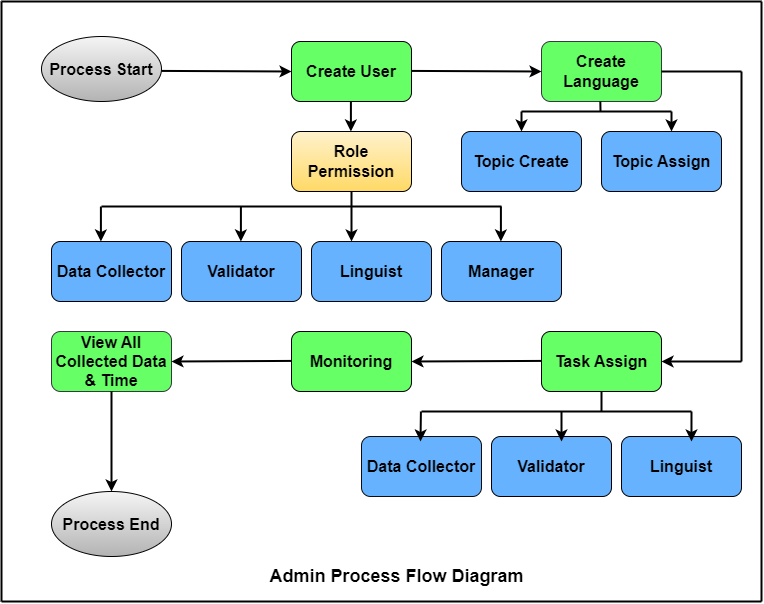

The diagram above was exported from draw.io. Its source (the exported page's mxGraphModel, read from the mxfile embedded in the PNG):
<mxGraphModel dx="1035" dy="569" grid="1" gridSize="10" guides="1" tooltips="1" connect="1" arrows="1" fold="1" page="1" pageScale="1" pageWidth="850" pageHeight="1100" background="#ffffff" math="0" shadow="0">
  <root>
    <mxCell id="0" />
    <mxCell id="1" parent="0" />
    <mxCell id="OXhn7H1CnlBLgpmU_X52-1" value="&lt;b&gt;&lt;font style=&quot;font-size: 16px;&quot;&gt;Process Start&lt;/font&gt;&lt;/b&gt;" style="ellipse;whiteSpace=wrap;html=1;fillColor=#f5f5f5;strokeColor=#000000;gradientColor=#b3b3b3;" parent="1" vertex="1">
      <mxGeometry x="80" y="75" width="120" height="65" as="geometry" />
    </mxCell>
    <mxCell id="OXhn7H1CnlBLgpmU_X52-12" value="&lt;b style=&quot;border-color: var(--border-color);&quot;&gt;&lt;font style=&quot;font-size: 16px;&quot;&gt;Data Collector&lt;/font&gt;&lt;/b&gt;" style="rounded=1;whiteSpace=wrap;html=1;strokeColor=#000000;fontSize=14;fillColor=#66B2FF;" parent="1" vertex="1">
      <mxGeometry x="90" y="280" width="120" height="60" as="geometry" />
    </mxCell>
    <mxCell id="OXhn7H1CnlBLgpmU_X52-22" value="&lt;b style=&quot;border-color: var(--border-color);&quot;&gt;&lt;font style=&quot;font-size: 16px;&quot;&gt;Validator&lt;/font&gt;&lt;/b&gt;" style="rounded=1;whiteSpace=wrap;html=1;strokeColor=#030303;fontSize=14;fillColor=#66B2FF;" parent="1" vertex="1">
      <mxGeometry x="220" y="280" width="120" height="60" as="geometry" />
    </mxCell>
    <mxCell id="OXhn7H1CnlBLgpmU_X52-24" value="&lt;b&gt;&lt;font style=&quot;font-size: 16px;&quot;&gt;Linguist&lt;/font&gt;&lt;/b&gt;" style="rounded=1;whiteSpace=wrap;html=1;strokeColor=#050505;fontSize=14;fillColor=#66B2FF;" parent="1" vertex="1">
      <mxGeometry x="350" y="280" width="120" height="60" as="geometry" />
    </mxCell>
    <mxCell id="OXhn7H1CnlBLgpmU_X52-25" value="&lt;b&gt;&lt;font style=&quot;font-size: 16px;&quot;&gt;Manager&lt;/font&gt;&lt;/b&gt;" style="rounded=1;whiteSpace=wrap;html=1;strokeColor=#000000;fontSize=14;fillColor=#66B2FF;" parent="1" vertex="1">
      <mxGeometry x="480" y="280" width="120" height="60" as="geometry" />
    </mxCell>
    <mxCell id="OXhn7H1CnlBLgpmU_X52-31" value="&lt;b style=&quot;border-color: var(--border-color);&quot;&gt;&lt;font style=&quot;border-color: var(--border-color); font-size: 16px;&quot;&gt;Create User&lt;/font&gt;&lt;/b&gt;" style="rounded=1;whiteSpace=wrap;html=1;strokeColor=#000000;fontSize=14;fillColor=#66FF66;" parent="1" vertex="1">
      <mxGeometry x="330" y="80" width="120" height="60" as="geometry" />
    </mxCell>
    <mxCell id="OXhn7H1CnlBLgpmU_X52-32" value="&lt;b&gt;&lt;font style=&quot;font-size: 16px;&quot;&gt;Create Language&lt;/font&gt;&lt;/b&gt;" style="rounded=1;whiteSpace=wrap;html=1;strokeColor=#36393d;fontSize=14;fillColor=#66FF66;" parent="1" vertex="1">
      <mxGeometry x="580" y="80" width="120" height="60" as="geometry" />
    </mxCell>
    <mxCell id="OXhn7H1CnlBLgpmU_X52-33" value="&lt;b&gt;&lt;font style=&quot;font-size: 16px;&quot;&gt;Role Permission&lt;/font&gt;&lt;/b&gt;" style="rounded=1;whiteSpace=wrap;html=1;strokeColor=#000000;fontSize=14;fillColor=#fff2cc;gradientColor=#ffd966;" parent="1" vertex="1">
      <mxGeometry x="330" y="170" width="120" height="60" as="geometry" />
    </mxCell>
    <mxCell id="OXhn7H1CnlBLgpmU_X52-36" value="&lt;b&gt;&lt;font style=&quot;font-size: 16px;&quot;&gt;Topic Create&lt;/font&gt;&lt;/b&gt;" style="rounded=1;whiteSpace=wrap;html=1;strokeColor=#030303;fontSize=14;fillColor=#66B2FF;" parent="1" vertex="1">
      <mxGeometry x="500" y="170" width="120" height="60" as="geometry" />
    </mxCell>
    <mxCell id="OXhn7H1CnlBLgpmU_X52-37" value="&lt;b&gt;&lt;font style=&quot;font-size: 16px;&quot;&gt;Topic Assign&lt;/font&gt;&lt;/b&gt;" style="rounded=1;whiteSpace=wrap;html=1;strokeColor=#030303;fontSize=14;fillColor=#66B2FF;" parent="1" vertex="1">
      <mxGeometry x="640" y="170" width="120" height="60" as="geometry" />
    </mxCell>
    <mxCell id="OXhn7H1CnlBLgpmU_X52-43" value="&lt;b&gt;&lt;font style=&quot;font-size: 16px;&quot;&gt;Task Assign&lt;/font&gt;&lt;/b&gt;" style="rounded=1;whiteSpace=wrap;html=1;strokeColor=#000000;fontSize=14;fillColor=#66FF66;" parent="1" vertex="1">
      <mxGeometry x="580" y="370" width="120" height="60" as="geometry" />
    </mxCell>
    <mxCell id="OXhn7H1CnlBLgpmU_X52-62" value="&lt;b style=&quot;border-color: var(--border-color);&quot;&gt;&lt;font style=&quot;font-size: 16px;&quot;&gt;Data Collector&lt;/font&gt;&lt;/b&gt;" style="rounded=1;whiteSpace=wrap;html=1;strokeColor=#0d0d0d;fontSize=14;fillColor=#66B2FF;" parent="1" vertex="1">
      <mxGeometry x="400" y="475" width="120" height="60" as="geometry" />
    </mxCell>
    <mxCell id="OXhn7H1CnlBLgpmU_X52-63" value="&lt;b style=&quot;border-color: var(--border-color);&quot;&gt;&lt;font style=&quot;font-size: 16px;&quot;&gt;Validator&lt;/font&gt;&lt;/b&gt;" style="rounded=1;whiteSpace=wrap;html=1;strokeColor=#000000;fontSize=14;fillColor=#66B2FF;" parent="1" vertex="1">
      <mxGeometry x="530" y="475" width="120" height="60" as="geometry" />
    </mxCell>
    <mxCell id="OXhn7H1CnlBLgpmU_X52-67" value="&lt;b&gt;&lt;font style=&quot;font-size: 16px;&quot;&gt;View All Collected Data &amp;amp; Time&lt;/font&gt;&lt;/b&gt;" style="rounded=1;whiteSpace=wrap;html=1;strokeColor=#36393d;fontSize=14;fillColor=#66FF66;" parent="1" vertex="1">
      <mxGeometry x="90" y="370" width="120" height="60" as="geometry" />
    </mxCell>
    <mxCell id="OXhn7H1CnlBLgpmU_X52-69" value="&lt;b&gt;&lt;font style=&quot;font-size: 16px;&quot;&gt;Process End&lt;/font&gt;&lt;/b&gt;" style="ellipse;whiteSpace=wrap;html=1;fillColor=#f5f5f5;strokeColor=#000000;gradientColor=#b3b3b3;" parent="1" vertex="1">
      <mxGeometry x="90" y="530" width="120" height="65" as="geometry" />
    </mxCell>
    <mxCell id="OXhn7H1CnlBLgpmU_X52-73" value="" style="endArrow=classic;html=1;rounded=0;strokeWidth=2;fontSize=14;fontColor=#000000;exitX=0.5;exitY=1;exitDx=0;exitDy=0;" parent="1" source="OXhn7H1CnlBLgpmU_X52-67" edge="1">
      <mxGeometry width="50" height="50" relative="1" as="geometry">
        <mxPoint x="190" y="485" as="sourcePoint" />
        <mxPoint x="150" y="530" as="targetPoint" />
        <Array as="points" />
      </mxGeometry>
    </mxCell>
    <mxCell id="OXhn7H1CnlBLgpmU_X52-75" value="" style="endArrow=none;html=1;rounded=0;strokeWidth=2;fontSize=14;fontColor=#000000;" parent="1" edge="1">
      <mxGeometry width="50" height="50" relative="1" as="geometry">
        <mxPoint x="40" y="40" as="sourcePoint" />
        <mxPoint x="800" y="40" as="targetPoint" />
      </mxGeometry>
    </mxCell>
    <mxCell id="OXhn7H1CnlBLgpmU_X52-78" value="" style="endArrow=none;html=1;rounded=0;strokeWidth=2;fontSize=14;fontColor=#000000;" parent="1" edge="1">
      <mxGeometry width="50" height="50" relative="1" as="geometry">
        <mxPoint x="40" y="640" as="sourcePoint" />
        <mxPoint x="40" y="40" as="targetPoint" />
      </mxGeometry>
    </mxCell>
    <mxCell id="OXhn7H1CnlBLgpmU_X52-79" value="&lt;b&gt;&lt;font style=&quot;font-size: 18px;&quot;&gt;Admin Process Flow Diagram&lt;/font&gt;&lt;/b&gt;" style="text;html=1;align=center;verticalAlign=middle;resizable=0;points=[];autosize=1;strokeColor=none;fillColor=none;fontSize=14;fontColor=#000000;" parent="1" vertex="1">
      <mxGeometry x="295" y="595" width="280" height="40" as="geometry" />
    </mxCell>
    <mxCell id="OXhn7H1CnlBLgpmU_X52-81" value="" style="endArrow=none;html=1;rounded=0;strokeWidth=2;fontSize=16;fontColor=#000000;" parent="1" edge="1">
      <mxGeometry width="50" height="50" relative="1" as="geometry">
        <mxPoint x="40" y="640" as="sourcePoint" />
        <mxPoint x="800" y="640" as="targetPoint" />
      </mxGeometry>
    </mxCell>
    <mxCell id="OXhn7H1CnlBLgpmU_X52-82" value="" style="endArrow=none;html=1;rounded=0;strokeWidth=2;fontSize=16;fontColor=#000000;" parent="1" edge="1">
      <mxGeometry width="50" height="50" relative="1" as="geometry">
        <mxPoint x="800" y="640" as="sourcePoint" />
        <mxPoint x="800" y="40" as="targetPoint" />
      </mxGeometry>
    </mxCell>
    <mxCell id="4cRaydOEM6H4HfiVq0eZ-3" value="" style="endArrow=classic;html=1;rounded=0;fontSize=16;entryX=0;entryY=0.5;entryDx=0;entryDy=0;strokeWidth=2;" edge="1" parent="1" target="OXhn7H1CnlBLgpmU_X52-31">
      <mxGeometry width="50" height="50" relative="1" as="geometry">
        <mxPoint x="200" y="109.41" as="sourcePoint" />
        <mxPoint x="270" y="109.41" as="targetPoint" />
      </mxGeometry>
    </mxCell>
    <mxCell id="4cRaydOEM6H4HfiVq0eZ-4" value="" style="endArrow=classic;html=1;rounded=0;strokeWidth=2;fontSize=16;" edge="1" parent="1">
      <mxGeometry width="50" height="50" relative="1" as="geometry">
        <mxPoint x="389.40999999999997" y="140" as="sourcePoint" />
        <mxPoint x="389.40999999999997" y="170" as="targetPoint" />
      </mxGeometry>
    </mxCell>
    <mxCell id="4cRaydOEM6H4HfiVq0eZ-5" value="" style="endArrow=none;html=1;rounded=0;strokeWidth=2;fontSize=16;" edge="1" parent="1">
      <mxGeometry width="50" height="50" relative="1" as="geometry">
        <mxPoint x="140" y="245" as="sourcePoint" />
        <mxPoint x="540" y="245" as="targetPoint" />
      </mxGeometry>
    </mxCell>
    <mxCell id="4cRaydOEM6H4HfiVq0eZ-6" value="" style="endArrow=classic;html=1;rounded=0;strokeWidth=2;fontSize=16;" edge="1" parent="1">
      <mxGeometry width="50" height="50" relative="1" as="geometry">
        <mxPoint x="139.41" y="245" as="sourcePoint" />
        <mxPoint x="139.41" y="280" as="targetPoint" />
      </mxGeometry>
    </mxCell>
    <mxCell id="4cRaydOEM6H4HfiVq0eZ-7" value="" style="endArrow=classic;html=1;rounded=0;strokeWidth=2;fontSize=16;" edge="1" parent="1">
      <mxGeometry width="50" height="50" relative="1" as="geometry">
        <mxPoint x="279.40999999999997" y="245" as="sourcePoint" />
        <mxPoint x="279.40999999999997" y="280" as="targetPoint" />
      </mxGeometry>
    </mxCell>
    <mxCell id="4cRaydOEM6H4HfiVq0eZ-8" value="" style="endArrow=classic;html=1;rounded=0;strokeWidth=2;fontSize=16;" edge="1" parent="1">
      <mxGeometry width="50" height="50" relative="1" as="geometry">
        <mxPoint x="390" y="230" as="sourcePoint" />
        <mxPoint x="390" y="280" as="targetPoint" />
      </mxGeometry>
    </mxCell>
    <mxCell id="4cRaydOEM6H4HfiVq0eZ-9" value="" style="endArrow=classic;html=1;rounded=0;strokeWidth=2;fontSize=16;" edge="1" parent="1">
      <mxGeometry width="50" height="50" relative="1" as="geometry">
        <mxPoint x="539.4100000000001" y="245" as="sourcePoint" />
        <mxPoint x="539.4100000000001" y="280" as="targetPoint" />
      </mxGeometry>
    </mxCell>
    <mxCell id="4cRaydOEM6H4HfiVq0eZ-10" value="" style="endArrow=classic;html=1;rounded=0;strokeWidth=2;fontSize=16;entryX=0;entryY=0.5;entryDx=0;entryDy=0;" edge="1" parent="1" target="OXhn7H1CnlBLgpmU_X52-32">
      <mxGeometry width="50" height="50" relative="1" as="geometry">
        <mxPoint x="450" y="109.41" as="sourcePoint" />
        <mxPoint x="520" y="109.41" as="targetPoint" />
      </mxGeometry>
    </mxCell>
    <mxCell id="4cRaydOEM6H4HfiVq0eZ-11" value="" style="endArrow=none;html=1;rounded=0;strokeWidth=2;fontSize=16;" edge="1" parent="1">
      <mxGeometry width="50" height="50" relative="1" as="geometry">
        <mxPoint x="560" y="150" as="sourcePoint" />
        <mxPoint x="710" y="150" as="targetPoint" />
      </mxGeometry>
    </mxCell>
    <mxCell id="4cRaydOEM6H4HfiVq0eZ-13" value="" style="endArrow=none;html=1;rounded=0;strokeWidth=2;fontSize=16;" edge="1" parent="1">
      <mxGeometry width="50" height="50" relative="1" as="geometry">
        <mxPoint x="638.82" y="140" as="sourcePoint" />
        <mxPoint x="639" y="150" as="targetPoint" />
      </mxGeometry>
    </mxCell>
    <mxCell id="4cRaydOEM6H4HfiVq0eZ-14" value="" style="endArrow=classic;html=1;rounded=0;strokeWidth=2;fontSize=16;" edge="1" parent="1">
      <mxGeometry width="50" height="50" relative="1" as="geometry">
        <mxPoint x="710" y="150" as="sourcePoint" />
        <mxPoint x="710" y="170" as="targetPoint" />
      </mxGeometry>
    </mxCell>
    <mxCell id="4cRaydOEM6H4HfiVq0eZ-16" value="" style="endArrow=classic;html=1;rounded=0;strokeWidth=2;fontSize=16;" edge="1" parent="1">
      <mxGeometry width="50" height="50" relative="1" as="geometry">
        <mxPoint x="560" y="150" as="sourcePoint" />
        <mxPoint x="560" y="170" as="targetPoint" />
      </mxGeometry>
    </mxCell>
    <mxCell id="4cRaydOEM6H4HfiVq0eZ-17" value="" style="endArrow=none;html=1;rounded=0;strokeWidth=2;fontSize=16;exitX=1;exitY=0.5;exitDx=0;exitDy=0;" edge="1" parent="1" source="OXhn7H1CnlBLgpmU_X52-32">
      <mxGeometry width="50" height="50" relative="1" as="geometry">
        <mxPoint x="720" y="140" as="sourcePoint" />
        <mxPoint x="780" y="110" as="targetPoint" />
      </mxGeometry>
    </mxCell>
    <mxCell id="4cRaydOEM6H4HfiVq0eZ-18" value="" style="endArrow=none;html=1;rounded=0;strokeWidth=2;fontSize=16;" edge="1" parent="1">
      <mxGeometry width="50" height="50" relative="1" as="geometry">
        <mxPoint x="780" y="400" as="sourcePoint" />
        <mxPoint x="780" y="110" as="targetPoint" />
      </mxGeometry>
    </mxCell>
    <mxCell id="4cRaydOEM6H4HfiVq0eZ-19" value="" style="endArrow=classic;html=1;rounded=0;strokeWidth=2;fontSize=16;entryX=1;entryY=0.5;entryDx=0;entryDy=0;" edge="1" parent="1" target="OXhn7H1CnlBLgpmU_X52-43">
      <mxGeometry width="50" height="50" relative="1" as="geometry">
        <mxPoint x="780" y="400" as="sourcePoint" />
        <mxPoint x="710" y="400" as="targetPoint" />
      </mxGeometry>
    </mxCell>
    <mxCell id="4cRaydOEM6H4HfiVq0eZ-20" value="&lt;b style=&quot;border-color: var(--border-color);&quot;&gt;&lt;font style=&quot;border-color: var(--border-color); font-size: 16px;&quot;&gt;Linguist&lt;/font&gt;&lt;/b&gt;" style="rounded=1;whiteSpace=wrap;html=1;strokeColor=#030303;fontSize=14;fillColor=#66B2FF;" vertex="1" parent="1">
      <mxGeometry x="660" y="475" width="120" height="60" as="geometry" />
    </mxCell>
    <mxCell id="4cRaydOEM6H4HfiVq0eZ-21" value="" style="endArrow=none;html=1;rounded=0;strokeWidth=2;fontSize=16;" edge="1" parent="1">
      <mxGeometry width="50" height="50" relative="1" as="geometry">
        <mxPoint x="460" y="450" as="sourcePoint" />
        <mxPoint x="730" y="450" as="targetPoint" />
      </mxGeometry>
    </mxCell>
    <mxCell id="4cRaydOEM6H4HfiVq0eZ-22" value="" style="endArrow=none;html=1;rounded=0;strokeWidth=2;fontSize=16;" edge="1" parent="1">
      <mxGeometry width="50" height="50" relative="1" as="geometry">
        <mxPoint x="640" y="430" as="sourcePoint" />
        <mxPoint x="640" y="450" as="targetPoint" />
      </mxGeometry>
    </mxCell>
    <mxCell id="4cRaydOEM6H4HfiVq0eZ-25" value="" style="endArrow=classic;html=1;rounded=0;strokeWidth=2;fontSize=16;" edge="1" parent="1">
      <mxGeometry width="50" height="50" relative="1" as="geometry">
        <mxPoint x="459.40999999999997" y="450" as="sourcePoint" />
        <mxPoint x="459" y="480" as="targetPoint" />
      </mxGeometry>
    </mxCell>
    <mxCell id="4cRaydOEM6H4HfiVq0eZ-26" value="" style="endArrow=classic;html=1;rounded=0;strokeWidth=2;fontSize=16;" edge="1" parent="1">
      <mxGeometry width="50" height="50" relative="1" as="geometry">
        <mxPoint x="600" y="450" as="sourcePoint" />
        <mxPoint x="600" y="480" as="targetPoint" />
      </mxGeometry>
    </mxCell>
    <mxCell id="4cRaydOEM6H4HfiVq0eZ-27" value="" style="endArrow=classic;html=1;rounded=0;strokeWidth=2;fontSize=16;entryX=0.583;entryY=0.083;entryDx=0;entryDy=0;entryPerimeter=0;" edge="1" parent="1" target="4cRaydOEM6H4HfiVq0eZ-20">
      <mxGeometry width="50" height="50" relative="1" as="geometry">
        <mxPoint x="730" y="450" as="sourcePoint" />
        <mxPoint x="730" y="470" as="targetPoint" />
      </mxGeometry>
    </mxCell>
    <mxCell id="4cRaydOEM6H4HfiVq0eZ-28" value="&lt;b style=&quot;border-color: var(--border-color); font-size: 16px;&quot;&gt;Monitoring&lt;/b&gt;" style="rounded=1;whiteSpace=wrap;html=1;strokeColor=#000000;fontSize=14;fillColor=#66FF66;" vertex="1" parent="1">
      <mxGeometry x="330" y="370" width="120" height="60" as="geometry" />
    </mxCell>
    <mxCell id="4cRaydOEM6H4HfiVq0eZ-29" value="" style="endArrow=classic;html=1;rounded=0;strokeWidth=2;fontSize=16;entryX=1;entryY=0.5;entryDx=0;entryDy=0;" edge="1" parent="1" target="4cRaydOEM6H4HfiVq0eZ-28">
      <mxGeometry width="50" height="50" relative="1" as="geometry">
        <mxPoint x="580" y="399.40999999999997" as="sourcePoint" />
        <mxPoint x="515" y="399.40999999999997" as="targetPoint" />
      </mxGeometry>
    </mxCell>
    <mxCell id="4cRaydOEM6H4HfiVq0eZ-30" value="" style="endArrow=classic;html=1;rounded=0;strokeWidth=2;fontSize=16;entryX=1;entryY=0.5;entryDx=0;entryDy=0;" edge="1" parent="1" target="OXhn7H1CnlBLgpmU_X52-67">
      <mxGeometry width="50" height="50" relative="1" as="geometry">
        <mxPoint x="330" y="399.40999999999997" as="sourcePoint" />
        <mxPoint x="270" y="399.40999999999997" as="targetPoint" />
      </mxGeometry>
    </mxCell>
  </root>
</mxGraphModel>